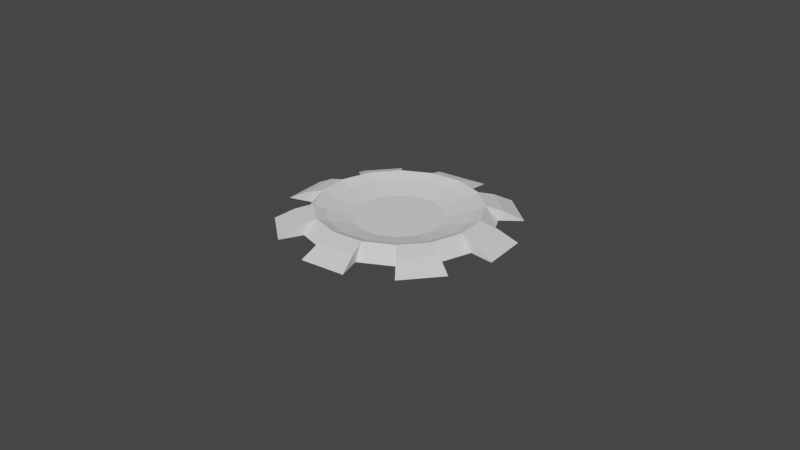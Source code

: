 # Source: Receptacle.blend  (saved by Blender 2.90.8; exported with 4.5.12 LTS)
import bpy
from mathutils import Matrix  # noqa: F401  (used for matrix-valued properties, if any)

bpy.ops.wm.read_factory_settings(use_empty=True)
scene = bpy.context.scene
scene.name = 'Scene'

# ---- collections
col_collection = bpy.data.collections.new('Collection'); scene.collection.children.link(col_collection)

# ---- world
world_world = bpy.data.worlds.new('World'); scene.world = world_world
world_world.use_nodes = True; world_world.node_tree.nodes.clear()
_N = world_world.node_tree.nodes; _L = world_world.node_tree.links
n0 = _N.new('ShaderNodeOutputWorld'); n0.name = 'World Output'; n0.location = (300, 300)
n1 = _N.new('ShaderNodeBackground'); n1.name = 'Background'; n1.location = (10, 300)
n1.inputs[0].default_value = (0.05088, 0.05088, 0.05088, 1.0)
_L.new(n1.outputs[0], n0.inputs[0])
n0.is_active_output = True
world_world.color = (0.05088, 0.05088, 0.05088)
world_world.use_sun_shadow = False
world_world.sun_shadow_jitter_overblur = 0.0

# ---- cameras
cam_camera = bpy.data.cameras.new('Camera')
cam_camera.clip_end = 100.0
cam_camera.ortho_scale = 7.314

# ---- meshes
me_cylinder = bpy.data.meshes.new('Cylinder')
me_cylinder.from_pydata([(0.0, 1.0, -0.005424), (4.847e-09, 0.8699, 0.1529), (0.3827, 0.9239, -0.005424), (0.3329, 0.8037, 0.1529), (0.7071, 0.7071, -0.005424), (0.6151, 0.6151, 0.1529), (0.9239, 0.3827, -0.005424), (0.8037, 0.3329, 0.1529), (1.0, -4.371e-08, -0.005424), (0.8699, -3.657e-08, 0.1529), (0.9239, -0.3827, -0.005424), (0.8037, -0.3329, 0.1529), (0.7071, -0.7071, -0.005424), (0.6151, -0.6151, 0.1529), (0.3827, -0.9239, -0.005424), (0.3329, -0.8037, 0.1529), (1.51e-07, -1.0, -0.005424), (1.362e-07, -0.8699, 0.1529), (-0.3827, -0.9239, -0.005424), (-0.3329, -0.8037, 0.1529), (-0.7071, -0.7071, -0.005424), (-0.6151, -0.6151, 0.1529), (-0.9239, -0.3827, -0.005424), (-0.8037, -0.3329, 0.1529), (-1.0, 1.192e-08, -0.005424), (-0.8699, 1.183e-08, 0.1529), (-0.9239, 0.3827, -0.005424), (-0.8037, 0.3329, 0.1529), (-0.7071, 0.7071, -0.005424), (-0.6151, 0.6151, 0.1529), (-0.3827, 0.9239, -0.005424), (-0.3329, 0.8037, 0.1529), (0.2853, 0.6887, 0.09984), (1.237e-08, 0.7454, 0.09984), (0.5271, 0.5271, 0.09984), (0.6887, 0.2853, 0.09984), (0.7454, -3.134e-08, 0.09984), (0.6887, -0.2853, 0.09984), (0.5271, -0.5271, 0.09984), (0.2853, -0.6887, 0.09984), (1.249e-07, -0.7454, 0.09984), (-0.2853, -0.6887, 0.09984), (-0.5271, -0.5271, 0.09984), (-0.6887, -0.2853, 0.09984), (-0.7454, 1.014e-08, 0.09984), (-0.6887, 0.2853, 0.09984), (-0.5271, 0.5271, 0.09984), (-0.2853, 0.6887, 0.09984), (-2.817e-08, 1.264, -0.007288), (-1.929e-08, 1.054, 0.09815), (0.4034, 0.9738, 0.09815), (0.4836, 1.168, -0.007288), (0.8936, 0.8936, -0.007288), (0.7453, 0.7453, 0.09815), (0.9738, 0.4034, 0.09815), (1.168, 0.4836, -0.007288), (1.264, -5.626e-08, -0.007288), (1.054, -4.467e-08, 0.09815), (0.9738, -0.4034, 0.09815), (1.168, -0.4836, -0.007288), (0.8936, -0.8936, -0.007288), (0.7453, -0.7453, 0.09815), (0.4034, -0.9738, 0.09815), (0.4836, -1.168, -0.007288), (1.627e-07, -1.264, -0.007288), (1.399e-07, -1.054, 0.09815), (-0.4034, -0.9738, 0.09815), (-0.4836, -1.168, -0.007288), (-0.8936, -0.8936, -0.007288), (-0.7453, -0.7453, 0.09815), (-0.9738, -0.4034, 0.09815), (-1.168, -0.4836, -0.007288), (-1.264, 1.406e-08, -0.007288), (-1.054, 1.397e-08, 0.09815), (-0.9738, 0.4034, 0.09815), (-1.168, 0.4836, -0.007288), (-0.8936, 0.8936, -0.007288), (-0.7453, 0.7453, 0.09815), (-0.4034, 0.9738, 0.09815), (-0.4836, 1.168, -0.007288), (0.1844, 0.4452, 0.03631), (3.623e-08, 0.4819, 0.03631), (0.3408, 0.3408, 0.03631), (0.4452, 0.1844, 0.03631), (0.4819, -2.026e-08, 0.03631), (0.4452, -0.1844, 0.03631), (0.3408, -0.3408, 0.03631), (0.1844, -0.4452, 0.03631), (1.09e-07, -0.4819, 0.03631), (-0.1844, -0.4452, 0.03631), (-0.3408, -0.3408, 0.03631), (-0.4452, -0.1844, 0.03631), (-0.4819, 6.552e-09, 0.03631), (-0.4452, 0.1844, 0.03631), (-0.3408, 0.3408, 0.03631), (-0.1844, 0.4452, 0.03631)], [], [(0, 1, 3, 2), (14, 15, 62, 63), (4, 5, 7, 6), (24, 22, 71, 72), (8, 9, 11, 10), (31, 1, 49, 78), (12, 13, 15, 14), (22, 23, 70, 71), (16, 17, 19, 18), (5, 4, 52, 53), (20, 21, 23, 22), (0, 30, 79, 48), (24, 25, 27, 26), (3, 5, 53, 50), (13, 11, 37, 38), (28, 29, 31, 30), (30, 31, 78, 79), (0, 2, 4, 6, 8, 10, 12, 14, 16, 18, 20, 22, 24, 26, 28, 30), (46, 45, 93, 94), (23, 21, 42, 43), (1, 31, 47, 33), (9, 7, 35, 36), (19, 17, 40, 41), (29, 27, 45, 46), (5, 3, 32, 34), (15, 13, 38, 39), (25, 23, 43, 44), (11, 9, 36, 37), (21, 19, 41, 42), (31, 29, 46, 47), (7, 5, 34, 35), (17, 15, 39, 40), (3, 1, 33, 32), (27, 25, 44, 45), (51, 50, 53, 52), (55, 54, 57, 56), (59, 58, 61, 60), (63, 62, 65, 64), (67, 66, 69, 68), (71, 70, 73, 72), (75, 74, 77, 76), (79, 78, 49, 48), (23, 25, 73, 70), (16, 14, 63, 64), (6, 7, 54, 55), (25, 24, 72, 73), (15, 17, 65, 62), (8, 6, 55, 56), (17, 16, 64, 65), (7, 9, 57, 54), (9, 8, 56, 57), (26, 27, 74, 75), (28, 26, 75, 76), (18, 19, 66, 67), (27, 29, 77, 74), (20, 18, 67, 68), (10, 11, 58, 59), (29, 28, 76, 77), (1, 0, 48, 49), (19, 21, 69, 66), (12, 10, 59, 60), (2, 3, 50, 51), (21, 20, 68, 69), (11, 13, 61, 58), (4, 2, 51, 52), (13, 12, 60, 61), (80, 81, 95, 94, 93, 92, 91, 90, 89, 88, 87, 86, 85, 84, 83, 82), (39, 38, 86, 87), (47, 46, 94, 95), (40, 39, 87, 88), (32, 33, 81, 80), (33, 47, 95, 81), (41, 40, 88, 89), (34, 32, 80, 82), (42, 41, 89, 90), (35, 34, 82, 83), (43, 42, 90, 91), (36, 35, 83, 84), (44, 43, 91, 92), (37, 36, 84, 85), (45, 44, 92, 93), (38, 37, 85, 86)])
_uv = me_cylinder.uv_layers.new(name='UVMap')
_uv.uv.foreach_set('vector', [0.9192, 0.3552, 0.9441, 0.3872, 0.8966, 0.4347, 0.8646, 0.4098, 0.09325, 0.1179, 0.1102, 0.1552, 0.07836, 0.1353, 0.04184, 0.1075, 0.7933, 0.4393, 0.7883, 0.4795, 0.7211, 0.4795, 0.7161, 0.4393, 0.8646, 0.08082, 0.7933, 0.05128, 0.8035, 9.996e-05, 0.8936, 0.03743, 0.6448, 0.4098, 0.6128, 0.4347, 0.5653, 0.3872, 0.5902, 0.3552, 0.3992, 0.3543, 0.4263, 0.2914, 0.4633, 0.3022, 0.431, 0.3741, 0.5607, 0.2839, 0.5205, 0.2789, 0.5205, 0.2117, 0.5607, 0.2067, 0.1179, 0.4162, 0.1552, 0.3992, 0.1353, 0.431, 0.1075, 0.4676, 0.5902, 0.1354, 0.5653, 0.1034, 0.6128, 0.05593, 0.6448, 0.08082, 0.4019, 0.1594, 0.4217, 0.1219, 0.4754, 0.1154, 0.4357, 0.1408, 0.7161, 0.05128, 0.7211, 0.01105, 0.7883, 0.01105, 0.7933, 0.05128, 0.9192, 0.3552, 0.9487, 0.2839, 0.9999, 0.2941, 0.9626, 0.3842, 0.8646, 0.08082, 0.8966, 0.05592, 0.9441, 0.1034, 0.9192, 0.1354, 0.4272, 0.223, 0.4019, 0.1594, 0.4357, 0.1408, 0.4638, 0.2145, 0.1593, 0.1075, 0.2229, 0.08217, 0.2279, 0.1089, 0.1742, 0.1302, 0.9487, 0.2067, 0.9889, 0.2117, 0.9889, 0.2789, 0.9487, 0.2839, 0.4162, 0.3916, 0.3992, 0.3543, 0.431, 0.3741, 0.4676, 0.402, 0.9192, 0.3552, 0.8646, 0.4098, 0.7933, 0.4393, 0.7161, 0.4393, 0.6448, 0.4098, 0.5902, 0.3552, 0.5607, 0.2839, 0.5607, 0.2067, 0.5902, 0.1354, 0.6448, 0.08082, 0.7161, 0.05128, 0.7933, 0.05128, 0.8646, 0.08082, 0.9192, 0.1354, 0.9487, 0.2067, 0.9487, 0.2839, 0.3353, 0.3792, 0.2815, 0.4006, 0.2717, 0.3479, 0.3061, 0.3343, 0.1552, 0.3992, 0.1075, 0.3501, 0.1302, 0.3353, 0.1705, 0.3768, 0.4263, 0.2914, 0.3992, 0.3543, 0.3768, 0.3389, 0.3997, 0.2858, 0.2914, 0.08315, 0.3542, 0.1103, 0.3389, 0.1327, 0.2857, 0.1097, 0.08217, 0.2865, 0.08313, 0.218, 0.1097, 0.2237, 0.1089, 0.2815, 0.3501, 0.402, 0.2865, 0.4273, 0.2815, 0.4006, 0.3353, 0.3792, 0.4019, 0.1594, 0.4272, 0.223, 0.4005, 0.228, 0.3792, 0.1742, 0.1102, 0.1552, 0.1593, 0.1075, 0.1742, 0.1302, 0.1326, 0.1705, 0.218, 0.4263, 0.1552, 0.3992, 0.1705, 0.3768, 0.2237, 0.3997, 0.2229, 0.08217, 0.2914, 0.08315, 0.2857, 0.1097, 0.2279, 0.1089, 0.1075, 0.3501, 0.08217, 0.2865, 0.1089, 0.2815, 0.1302, 0.3353, 0.3992, 0.3543, 0.3501, 0.402, 0.3353, 0.3792, 0.3768, 0.3389, 0.3542, 0.1103, 0.4019, 0.1594, 0.3792, 0.1742, 0.3389, 0.1327, 0.08313, 0.218, 0.1102, 0.1552, 0.1326, 0.1705, 0.1097, 0.2237, 0.4272, 0.223, 0.4263, 0.2914, 0.3997, 0.2858, 0.4005, 0.228, 0.2865, 0.4273, 0.218, 0.4263, 0.2237, 0.3997, 0.2815, 0.4006, 0.5093, 0.2083, 0.4638, 0.2145, 0.4357, 0.1408, 0.4754, 0.1154, 0.4019, 0.04188, 0.3741, 0.0784, 0.3022, 0.04612, 0.3123, 0.0001131, 0.2083, 9.996e-05, 0.2144, 0.0456, 0.1408, 0.07365, 0.1154, 0.03396, 0.04184, 0.1075, 0.07836, 0.1353, 0.04611, 0.2072, 9.996e-05, 0.1971, 0.0001043, 0.3011, 0.0456, 0.295, 0.07366, 0.3686, 0.03397, 0.394, 0.1075, 0.4676, 0.1353, 0.431, 0.2072, 0.4633, 0.1971, 0.5093, 0.3011, 0.5093, 0.295, 0.4638, 0.3686, 0.4358, 0.394, 0.4755, 0.4676, 0.402, 0.431, 0.3741, 0.4633, 0.3022, 0.5093, 0.3123, 0.1552, 0.3992, 0.218, 0.4263, 0.2072, 0.4633, 0.1353, 0.431, 0.5902, 0.1354, 0.5607, 0.2067, 0.5095, 0.1965, 0.5468, 0.1064, 0.3915, 0.09329, 0.3542, 0.1103, 0.3741, 0.0784, 0.4019, 0.04188, 0.218, 0.4263, 0.2306, 0.4668, 0.1971, 0.5093, 0.2072, 0.4633, 0.1102, 0.1552, 0.08313, 0.218, 0.04611, 0.2072, 0.07836, 0.1353, 0.6448, 0.4098, 0.7161, 0.4393, 0.7059, 0.4905, 0.6158, 0.4532, 0.08313, 0.218, 0.04263, 0.2306, 9.996e-05, 0.1971, 0.04611, 0.2072, 0.3542, 0.1103, 0.2914, 0.08315, 0.3022, 0.04612, 0.3741, 0.0784, 0.2914, 0.08315, 0.2789, 0.04264, 0.3123, 0.0001131, 0.3022, 0.04612, 0.2721, 0.4656, 0.2865, 0.4273, 0.295, 0.4638, 0.3011, 0.5093, 0.9487, 0.2067, 0.9192, 0.1354, 0.9626, 0.1064, 0.9999, 0.1965, 0.0438, 0.2721, 0.08217, 0.2865, 0.0456, 0.295, 0.0001043, 0.3011, 0.2865, 0.4273, 0.3501, 0.402, 0.3686, 0.4358, 0.295, 0.4638, 0.7161, 0.05128, 0.6448, 0.08082, 0.6158, 0.03743, 0.7059, 0.0001, 0.2373, 0.0438, 0.2229, 0.08217, 0.2144, 0.0456, 0.2083, 9.996e-05, 0.3501, 0.402, 0.3876, 0.4218, 0.394, 0.4755, 0.3686, 0.4358, 0.4263, 0.2914, 0.4668, 0.2789, 0.5093, 0.3123, 0.4633, 0.3022, 0.08217, 0.2865, 0.1075, 0.3501, 0.07366, 0.3686, 0.0456, 0.295, 0.5607, 0.2839, 0.5902, 0.3552, 0.5468, 0.3842, 0.5095, 0.2941, 0.4656, 0.2373, 0.4272, 0.223, 0.4638, 0.2145, 0.5093, 0.2083, 0.1075, 0.3501, 0.08769, 0.3876, 0.03397, 0.394, 0.07366, 0.3686, 0.2229, 0.08217, 0.1593, 0.1075, 0.1408, 0.07365, 0.2144, 0.0456, 0.7933, 0.4393, 0.8646, 0.4098, 0.8936, 0.4532, 0.8035, 0.4905, 0.1593, 0.1075, 0.1218, 0.08768, 0.1154, 0.03396, 0.1408, 0.07365, 0.3479, 0.2378, 0.3473, 0.2747, 0.3326, 0.3086, 0.3061, 0.3343, 0.2717, 0.3479, 0.2348, 0.3473, 0.2008, 0.3326, 0.1751, 0.3061, 0.1615, 0.2717, 0.1621, 0.2347, 0.1768, 0.2008, 0.2033, 0.1751, 0.2377, 0.1615, 0.2747, 0.1621, 0.3086, 0.1768, 0.3343, 0.2034, 0.1326, 0.1705, 0.1742, 0.1302, 0.2033, 0.1751, 0.1768, 0.2008, 0.3768, 0.3389, 0.3353, 0.3792, 0.3061, 0.3343, 0.3326, 0.3086, 0.1097, 0.2237, 0.1326, 0.1705, 0.1768, 0.2008, 0.1621, 0.2347, 0.4005, 0.228, 0.3997, 0.2858, 0.3473, 0.2747, 0.3479, 0.2378, 0.3997, 0.2858, 0.3768, 0.3389, 0.3326, 0.3086, 0.3473, 0.2747, 0.1089, 0.2815, 0.1097, 0.2237, 0.1621, 0.2347, 0.1615, 0.2717, 0.3792, 0.1742, 0.4005, 0.228, 0.3479, 0.2378, 0.3343, 0.2034, 0.1302, 0.3353, 0.1089, 0.2815, 0.1615, 0.2717, 0.1751, 0.3061, 0.3389, 0.1327, 0.3792, 0.1742, 0.3343, 0.2034, 0.3086, 0.1768, 0.1705, 0.3768, 0.1302, 0.3353, 0.1751, 0.3061, 0.2008, 0.3326, 0.2857, 0.1097, 0.3389, 0.1327, 0.3086, 0.1768, 0.2747, 0.1621, 0.2237, 0.3997, 0.1705, 0.3768, 0.2008, 0.3326, 0.2348, 0.3473, 0.2279, 0.1089, 0.2857, 0.1097, 0.2747, 0.1621, 0.2377, 0.1615, 0.2815, 0.4006, 0.2237, 0.3997, 0.2348, 0.3473, 0.2717, 0.3479, 0.1742, 0.1302, 0.2279, 0.1089, 0.2377, 0.1615, 0.2033, 0.1751])
me_cylinder.use_remesh_fix_poles = True
me_cylinder.use_remesh_preserve_attributes = False
me_cylinder.use_mirror_vertex_groups = False
me_cylinder.update()

# ---- objects
ob_camera = bpy.data.objects.new('Camera', cam_camera)
ob_cylinder = bpy.data.objects.new('Cylinder', me_cylinder)

# ---- transforms, parenting, visibility, modifiers, constraints
ob_camera.location = (7.359, -6.926, 4.958)
ob_camera.rotation_euler = (1.109, 0.0, 0.8149)
ob_camera.lock_rotations_4d = False
ob_camera.empty_display_type = 'ARROWS'
ob_camera.color = (0.0, 0.0, 0.0, 0.0)
ob_camera.display_type = 'WIRE'
ob_camera.lineart.crease_threshold = 0.0
ob_cylinder.location = (0.0, 0.0, 0.0)
ob_cylinder.lineart.crease_threshold = 0.0

# ---- collection membership
col_collection.objects.link(ob_camera)
col_collection.objects.link(ob_cylinder)

# ---- scene / render settings (as saved in the file)
scene.camera = ob_camera
scene.frame_start = 1; scene.frame_end = 250; scene.frame_set(1)
scene.render.engine = 'BLENDER_EEVEE_NEXT'
scene.cycles.use_denoising = False
scene.cycles.samples = 128
scene.cycles.sampling_pattern = 'TABULATED_SOBOL'
scene.cycles.use_adaptive_sampling = False
scene.cycles.use_light_tree = False
scene.view_settings.view_transform = 'Filmic'
bpy.context.view_layer.update()

# ---- added for rendering (the .blend has no usable light): sun
light_auto_sun = bpy.data.lights.new('AutoSun', 'SUN')
light_auto_sun.energy = 3.0
light_auto_sun.angle = 0.0523599
ob_auto_sun = bpy.data.objects.new('AutoSun', light_auto_sun)
scene.collection.objects.link(ob_auto_sun)
ob_auto_sun.rotation_euler = (0.872665, 0.174533, 0.523599)
bpy.context.view_layer.update()
